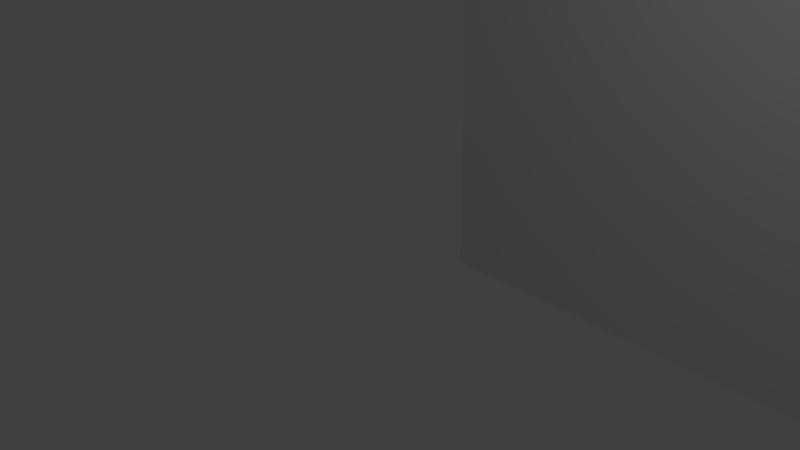 # Source: model.test.blend  (saved by Blender 2.74.0; exported with 4.5.12 LTS)
import bpy
from mathutils import Matrix  # noqa: F401  (used for matrix-valued properties, if any)

bpy.ops.wm.read_factory_settings(use_empty=True)
scene = bpy.context.scene
scene.name = 'Scene'

# ---- collections
col_collection_1 = bpy.data.collections.new('Collection 1'); scene.collection.children.link(col_collection_1)

# ---- materials (node trees are filled in below, after node groups)
mat_material_002 = bpy.data.materials.new('Material.002')
mat_material_002.alpha_threshold = 0.0
mat_material_002.use_transparent_shadow = False
mat_material_002.roughness = 0.5
mat_material_003 = bpy.data.materials.new('Material.003')
mat_material_003.alpha_threshold = 0.0
mat_material_003.use_transparent_shadow = False
mat_material_003.roughness = 0.5
mat_material_001 = bpy.data.materials.new('Material.001')
mat_material_001.alpha_threshold = 0.0
mat_material_001.use_transparent_shadow = False
mat_material_001.roughness = 0.5

# ---- material node trees

# ---- world
world_world = bpy.data.worlds.new('World'); scene.world = world_world
world_world.color = (0.05088, 0.05088, 0.05088)
world_world.use_sun_shadow = False
world_world.sun_shadow_jitter_overblur = 0.0
world_world.cycles.sampling_method = 'MANUAL'
world_world.cycles.sample_map_resolution = 256

# ---- cameras
cam_camera = bpy.data.cameras.new('Camera')
cam_camera.clip_end = 100.0
cam_camera.lens = 35.0
cam_camera.sensor_width = 32.0
cam_camera.sensor_height = 18.0
cam_camera.ortho_scale = 7.314
cam_camera.dof.focus_distance = 0.0
cam_camera.dof.aperture_fstop = 128.0

# ---- lights
light_lamp = bpy.data.lights.new('Lamp', 'POINT')
light_lamp.transmission_factor = 0.0
light_lamp.cutoff_distance = 30.0
light_lamp.energy = 100.0
light_lamp.shadow_buffer_clip_start = 1.001
light_lamp.shadow_soft_size = 0.1
light_lamp.shadow_maximum_resolution = 0.006
light_lamp.use_absolute_resolution = True
light_lamp.cycles.use_multiple_importance_sampling = False

# ---- meshes
me_plane_002 = bpy.data.meshes.new('Plane.002')
me_plane_002.from_pydata([(-4.0, 6.0, -4.0), (4.0, 6.0, -4.0), (-4.0, 6.0, 4.0), (4.0, 6.0, 4.0)], [], [(0, 1, 3, 2)])
_uv = me_plane_002.uv_layers.new(name='UVMap')
_uv.uv.foreach_set('vector', [0.0001, 9.998e-05, 0.9999, 9.998e-05, 0.9999, 0.9999, 9.998e-05, 0.9999])
me_plane_002.materials.append(mat_material_002)
me_plane_002.use_remesh_preserve_volume = False
me_plane_002.use_remesh_preserve_attributes = False
me_plane_002.use_mirror_vertex_groups = False
me_plane_002.update()
me_plane_001 = bpy.data.meshes.new('Plane.001')
me_plane_001.from_pydata([(-4.0, 8.0, -4.0), (4.0, 8.0, -4.0), (-4.0, 8.0, 4.0), (4.0, 8.0, 4.0)], [], [(0, 1, 3, 2)])
_uv = me_plane_001.uv_layers.new(name='UVMap')
_uv.uv.foreach_set('vector', [0.0001, 9.998e-05, 0.9999, 9.998e-05, 0.9999, 0.9999, 9.998e-05, 0.9999])
me_plane_001.materials.append(mat_material_003)
me_plane_001.use_remesh_preserve_volume = False
me_plane_001.use_remesh_preserve_attributes = False
me_plane_001.use_mirror_vertex_groups = False
me_plane_001.update()
me_plane = bpy.data.meshes.new('Plane')
me_plane.from_pydata([(-4.0, -8.0, -4.0), (4.0, -8.0, -4.0), (-4.0, -8.0, 4.0), (4.0, -8.0, 4.0)], [], [(0, 1, 3, 2)])
_uv = me_plane.uv_layers.new(name='UVMap')
_uv.uv.foreach_set('vector', [0.0001, 9.998e-05, 0.9999, 9.998e-05, 0.9999, 0.9999, 9.998e-05, 0.9999])
me_plane.materials.append(mat_material_001)
me_plane.use_remesh_preserve_volume = False
me_plane.use_remesh_preserve_attributes = False
me_plane.use_mirror_vertex_groups = False
me_plane.update()

# ---- objects
ob_synapse = bpy.data.objects.new('Synapse', me_plane_002)
ob_post = bpy.data.objects.new('Post', me_plane_001)
ob_pre = bpy.data.objects.new('Pre', me_plane)
ob_lamp = bpy.data.objects.new('Lamp', light_lamp)
ob_camera = bpy.data.objects.new('Camera', cam_camera)

# ---- transforms, parenting, visibility, modifiers, constraints
ob_synapse.location = (0.0, 0.0, 0.0)
ob_synapse.lineart.crease_threshold = 0.0
ob_post.location = (0.0, 0.0, 0.0)
ob_post.lineart.crease_threshold = 0.0
_m = ob_post.modifiers.new('ParticleSystem 2', 'PARTICLE_SYSTEM')
ob_pre.location = (0.0, 0.0, 0.0)
ob_pre.lineart.crease_threshold = 0.0
_m = ob_pre.modifiers.new('ParticleSystem 2', 'PARTICLE_SYSTEM')
ob_lamp.location = (4.076, 1.005, 5.904)
ob_lamp.rotation_euler = (0.6503, 0.05522, 1.866)
ob_lamp.lock_rotations_4d = False
ob_lamp.empty_display_type = 'ARROWS'
ob_lamp.color = (0.0, 0.0, 0.0, 0.0)
ob_lamp.lineart.crease_threshold = 0.0
ob_camera.location = (7.481, -6.508, 5.344)
ob_camera.rotation_euler = (1.109, 0.01082, 0.8149)
ob_camera.lock_rotations_4d = False
ob_camera.empty_display_type = 'ARROWS'
ob_camera.color = (0.0, 0.0, 0.0, 0.0)
ob_camera.display_type = 'WIRE'
ob_camera.lineart.crease_threshold = 0.0

# ---- collection membership
col_collection_1.objects.link(ob_synapse)
col_collection_1.objects.link(ob_post)
col_collection_1.objects.link(ob_pre)
col_collection_1.objects.link(ob_lamp)
col_collection_1.objects.link(ob_camera)

# ---- scene / render settings (as saved in the file)
scene.camera = ob_camera
scene.frame_start = 1; scene.frame_end = 250; scene.frame_set(1)
scene.render.engine = 'BLENDER_EEVEE_NEXT'
scene.render.resolution_percentage = 50
scene.render.dither_intensity = 0.0
scene.cycles.use_denoising = False
scene.cycles.samples = 10
scene.cycles.sampling_pattern = 'TABULATED_SOBOL'
scene.cycles.light_sampling_threshold = 0.0
scene.cycles.use_adaptive_sampling = False
scene.cycles.use_light_tree = False
scene.cycles.blur_glossy = 0.0
scene.cycles.pixel_filter_type = 'GAUSSIAN'
scene.cycles.sample_clamp_indirect = 0.0
scene.view_settings.view_transform = 'Standard'
bpy.context.view_layer.update()
